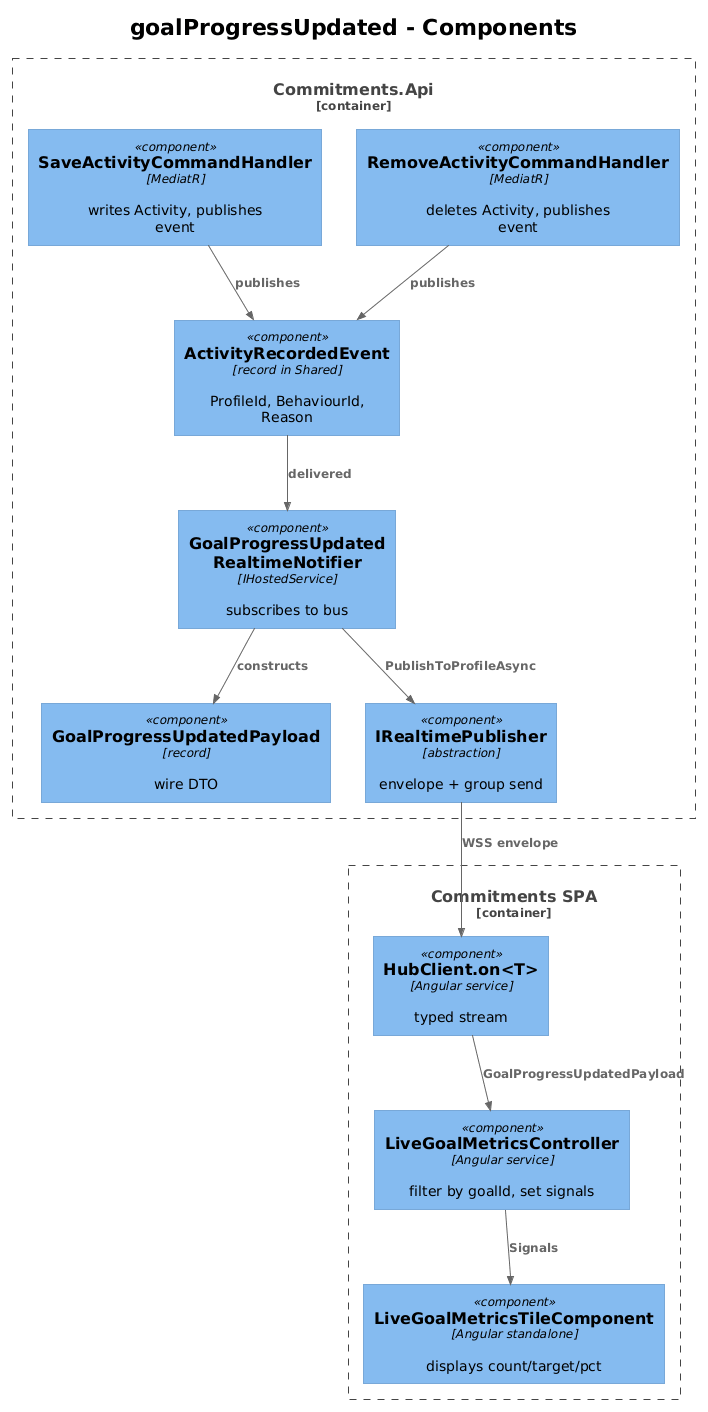

The diagram above was rendered by PlantUML. Its source (embedded in the PNG):
@startuml
!theme plain
!include <C4/C4_Component>

title goalProgressUpdated - Components

Container_Boundary(api, "Commitments.Api") {
    Component(svc, "SaveActivityCommandHandler", "MediatR", "writes Activity, publishes event")
    Component(rsv, "RemoveActivityCommandHandler", "MediatR", "deletes Activity, publishes event")
    Component(evt, "ActivityRecordedEvent", "record in Shared", "ProfileId, BehaviourId, Reason")
    Component(notif, "GoalProgressUpdated\nRealtimeNotifier", "IHostedService", "subscribes to bus")
    Component(payload, "GoalProgressUpdatedPayload", "record", "wire DTO")
    Component(pub, "IRealtimePublisher", "abstraction", "envelope + group send")
}

Container_Boundary(spa, "Commitments SPA") {
    Component(client, "HubClient.on<T>", "Angular service", "typed stream")
    Component(ctrl, "LiveGoalMetricsController", "Angular service", "filter by goalId, set signals")
    Component(comp, "LiveGoalMetricsTileComponent", "Angular standalone", "displays count/target/pct")
}

Rel(svc, evt, "publishes")
Rel(rsv, evt, "publishes")
Rel(evt, notif, "delivered")
Rel(notif, payload, "constructs")
Rel(notif, pub, "PublishToProfileAsync")
Rel(pub, client, "WSS envelope")
Rel(client, ctrl, "GoalProgressUpdatedPayload")
Rel(ctrl, comp, "Signals")
@enduml